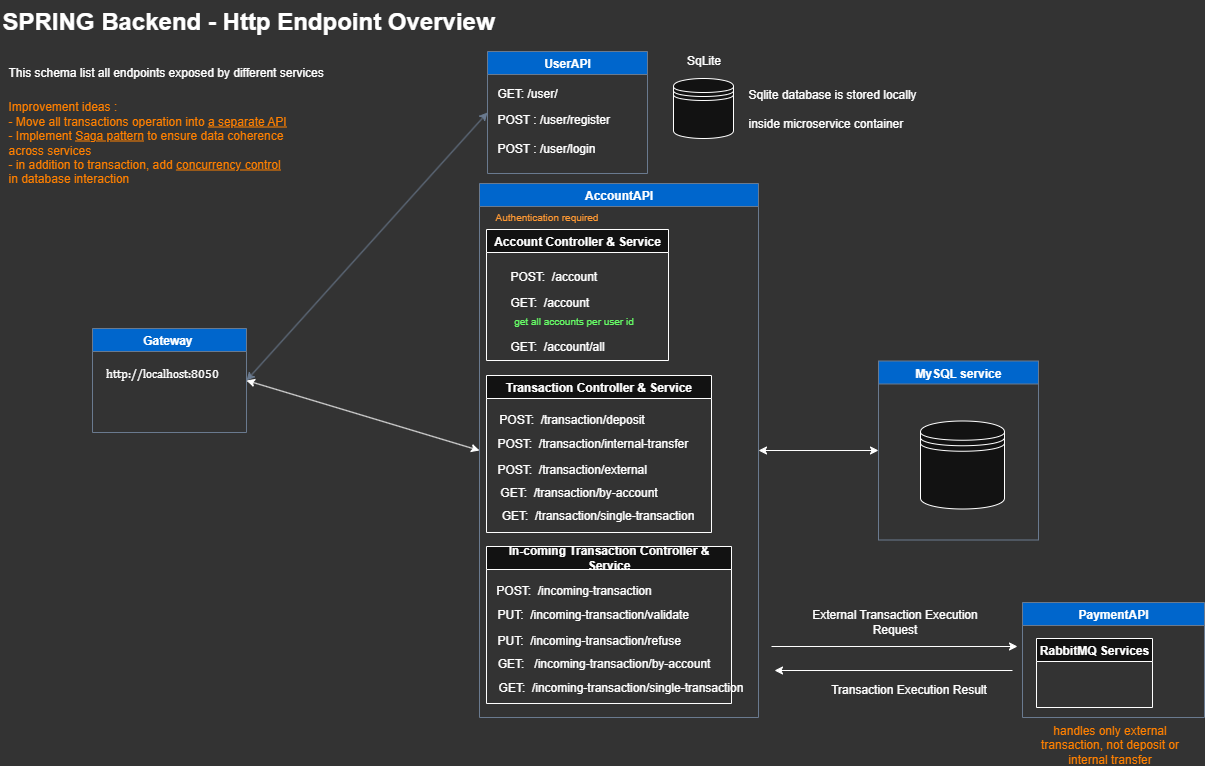

The diagram above was exported from draw.io. Its source (the exported page's mxGraphModel, read from the mxfile embedded in the PNG):
<mxGraphModel dx="1362" dy="1046" grid="0" gridSize="10" guides="1" tooltips="1" connect="1" arrows="1" fold="1" page="1" pageScale="1" pageWidth="1654" pageHeight="1169" background="light-dark(#FFFFFF,#333333)" math="0" shadow="0">
  <root>
    <mxCell id="bzwrePvggHx_fOKU81aW-0" />
    <mxCell id="bzwrePvggHx_fOKU81aW-1" parent="bzwrePvggHx_fOKU81aW-0" />
    <mxCell id="bzwrePvggHx_fOKU81aW-2" value="" style="endArrow=classic;startArrow=classic;html=1;rounded=0;exitX=1;exitY=0.5;exitDx=0;exitDy=0;entryX=0;entryY=0.5;entryDx=0;entryDy=0;labelBackgroundColor=none;strokeColor=#788AA3;fontColor=default;" edge="1" parent="bzwrePvggHx_fOKU81aW-1" source="bzwrePvggHx_fOKU81aW-3" target="bzwrePvggHx_fOKU81aW-5">
      <mxGeometry width="50" height="50" relative="1" as="geometry">
        <mxPoint x="566" y="191" as="sourcePoint" />
        <mxPoint x="516" y="381" as="targetPoint" />
      </mxGeometry>
    </mxCell>
    <mxCell id="bzwrePvggHx_fOKU81aW-3" value="Gateway " style="swimlane;labelBackgroundColor=none;fillColor=light-dark(#B2C9AB,#0066CC);strokeColor=#788AA3;fontColor=light-dark(#FFFFFF,#FFFFFF);" vertex="1" parent="bzwrePvggHx_fOKU81aW-1">
      <mxGeometry x="106" y="338" width="153.99826086956526" height="104" as="geometry" />
    </mxCell>
    <mxCell id="bzwrePvggHx_fOKU81aW-4" value="&lt;span style=&quot;font-family: Ubuntu; font-size: 12px; font-style: normal; font-variant-ligatures: normal; font-variant-caps: normal; font-weight: 400; letter-spacing: normal; orphans: 2; text-align: left; text-indent: 0px; text-transform: none; widows: 2; word-spacing: 0px; -webkit-text-stroke-width: 0px; white-space: pre-wrap; text-decoration-thickness: initial; text-decoration-style: initial; text-decoration-color: initial; float: none; display: inline !important;&quot;&gt;http://localhost:8050&lt;/span&gt;" style="text;whiteSpace=wrap;html=1;fontColor=light-dark(#FFFFFF,#FFFFFF);" vertex="1" parent="bzwrePvggHx_fOKU81aW-3">
      <mxGeometry x="10.998260869565257" y="30.99826086956523" width="143" height="36" as="geometry" />
    </mxCell>
    <mxCell id="bzwrePvggHx_fOKU81aW-5" value="UserAPI" style="swimlane;labelBackgroundColor=none;fillColor=light-dark(#B2C9AB,#0066CC);strokeColor=#788AA3;fontColor=light-dark(#FFFFFF,#FFFFFF);startSize=23;" vertex="1" parent="bzwrePvggHx_fOKU81aW-1">
      <mxGeometry x="501" y="61" width="160" height="122" as="geometry">
        <mxRectangle x="630" y="70" width="90" height="30" as="alternateBounds" />
      </mxGeometry>
    </mxCell>
    <mxCell id="bzwrePvggHx_fOKU81aW-6" value="POST : /user/register" style="text;html=1;align=left;verticalAlign=middle;resizable=0;points=[];autosize=1;strokeColor=none;fillColor=none;" vertex="1" parent="bzwrePvggHx_fOKU81aW-5">
      <mxGeometry x="8" y="55" width="131" height="26" as="geometry" />
    </mxCell>
    <mxCell id="bzwrePvggHx_fOKU81aW-7" value="POST : /user/login" style="text;html=1;align=left;verticalAlign=middle;resizable=0;points=[];autosize=1;strokeColor=none;fillColor=none;" vertex="1" parent="bzwrePvggHx_fOKU81aW-5">
      <mxGeometry x="8" y="84" width="116" height="26" as="geometry" />
    </mxCell>
    <mxCell id="bzwrePvggHx_fOKU81aW-8" value="GET: /user/" style="text;html=1;align=left;verticalAlign=middle;resizable=0;points=[];autosize=1;strokeColor=none;fillColor=none;" vertex="1" parent="bzwrePvggHx_fOKU81aW-5">
      <mxGeometry x="8" y="29" width="77" height="26" as="geometry" />
    </mxCell>
    <mxCell id="bzwrePvggHx_fOKU81aW-17" value="AccountAPI" style="swimlane;labelBackgroundColor=none;fillColor=light-dark(#B2C9AB,#0066CC);strokeColor=#788AA3;fontColor=light-dark(#FFFFFF,#FFFFFF);" vertex="1" parent="bzwrePvggHx_fOKU81aW-1">
      <mxGeometry x="493" y="193" width="279" height="534" as="geometry">
        <mxRectangle x="630" y="70" width="90" height="30" as="alternateBounds" />
      </mxGeometry>
    </mxCell>
    <mxCell id="ALIbHRLNLP5FZOEOFrgH-0" value="Account Controller &amp;amp; Service" style="swimlane;whiteSpace=wrap;html=1;" vertex="1" parent="bzwrePvggHx_fOKU81aW-17">
      <mxGeometry x="7" y="46" width="182" height="131" as="geometry" />
    </mxCell>
    <mxCell id="bzwrePvggHx_fOKU81aW-20" value="POST:&amp;nbsp; /account" style="text;html=1;align=left;verticalAlign=middle;resizable=0;points=[];autosize=1;strokeColor=none;fillColor=none;" vertex="1" parent="ALIbHRLNLP5FZOEOFrgH-0">
      <mxGeometry x="22.5" y="34" width="103" height="26" as="geometry" />
    </mxCell>
    <mxCell id="bzwrePvggHx_fOKU81aW-22" value="GET:&amp;nbsp; /account" style="text;html=1;align=left;verticalAlign=middle;resizable=0;points=[];autosize=1;strokeColor=none;fillColor=none;" vertex="1" parent="ALIbHRLNLP5FZOEOFrgH-0">
      <mxGeometry x="22.5" y="60" width="95" height="26" as="geometry" />
    </mxCell>
    <mxCell id="bzwrePvggHx_fOKU81aW-23" value="&lt;font style=&quot;font-size: 10px;&quot;&gt;get all accounts per user id&lt;/font&gt;" style="text;html=1;align=center;verticalAlign=middle;resizable=0;points=[];autosize=1;strokeColor=none;fillColor=none;fontColor=light-dark(#000000,#66FF66);" vertex="1" parent="ALIbHRLNLP5FZOEOFrgH-0">
      <mxGeometry x="17" y="78" width="139" height="26" as="geometry" />
    </mxCell>
    <mxCell id="ALIbHRLNLP5FZOEOFrgH-7" value="GET:&amp;nbsp; /account/all" style="text;html=1;align=left;verticalAlign=middle;resizable=0;points=[];autosize=1;strokeColor=none;fillColor=none;" vertex="1" parent="ALIbHRLNLP5FZOEOFrgH-0">
      <mxGeometry x="22.5" y="104" width="112" height="26" as="geometry" />
    </mxCell>
    <mxCell id="ALIbHRLNLP5FZOEOFrgH-1" value="Transaction Controller &amp;amp; Service" style="swimlane;whiteSpace=wrap;html=1;" vertex="1" parent="bzwrePvggHx_fOKU81aW-17">
      <mxGeometry x="7" y="192" width="225" height="157" as="geometry" />
    </mxCell>
    <mxCell id="ALIbHRLNLP5FZOEOFrgH-2" value="POST:&amp;nbsp; /transaction/deposit" style="text;html=1;align=center;verticalAlign=middle;resizable=0;points=[];autosize=1;strokeColor=none;fillColor=none;" vertex="1" parent="ALIbHRLNLP5FZOEOFrgH-1">
      <mxGeometry x="1" y="31" width="167" height="26" as="geometry" />
    </mxCell>
    <mxCell id="ALIbHRLNLP5FZOEOFrgH-3" value="GET:&amp;nbsp; /transaction/by-account" style="text;html=1;align=center;verticalAlign=middle;resizable=0;points=[];autosize=1;strokeColor=none;fillColor=none;" vertex="1" parent="ALIbHRLNLP5FZOEOFrgH-1">
      <mxGeometry x="3" y="104" width="177" height="26" as="geometry" />
    </mxCell>
    <mxCell id="ALIbHRLNLP5FZOEOFrgH-8" value="POST:&amp;nbsp; /transaction/internal-transfer" style="text;html=1;align=left;verticalAlign=middle;resizable=0;points=[];autosize=1;strokeColor=none;fillColor=none;" vertex="1" parent="ALIbHRLNLP5FZOEOFrgH-1">
      <mxGeometry x="9" y="55" width="216" height="26" as="geometry" />
    </mxCell>
    <mxCell id="ALIbHRLNLP5FZOEOFrgH-9" value="POST:&amp;nbsp; /transaction/external" style="text;html=1;align=left;verticalAlign=middle;resizable=0;points=[];autosize=1;strokeColor=none;fillColor=none;" vertex="1" parent="ALIbHRLNLP5FZOEOFrgH-1">
      <mxGeometry x="9" y="81" width="171" height="26" as="geometry" />
    </mxCell>
    <mxCell id="ALIbHRLNLP5FZOEOFrgH-10" value="GET:&amp;nbsp; /transaction/single-transaction" style="text;html=1;align=center;verticalAlign=middle;resizable=0;points=[];autosize=1;strokeColor=none;fillColor=none;" vertex="1" parent="ALIbHRLNLP5FZOEOFrgH-1">
      <mxGeometry x="3" y="127" width="215" height="26" as="geometry" />
    </mxCell>
    <mxCell id="bzwrePvggHx_fOKU81aW-21" value="&lt;font style=&quot;font-size: 10px; color: light-dark(rgb(0, 0, 0), rgb(255, 153, 51));&quot;&gt;Authentication required&lt;/font&gt;" style="text;html=1;align=center;verticalAlign=middle;resizable=0;points=[];autosize=1;strokeColor=none;fillColor=none;" vertex="1" parent="bzwrePvggHx_fOKU81aW-17">
      <mxGeometry x="3" y="20" width="127" height="26" as="geometry" />
    </mxCell>
    <mxCell id="ALIbHRLNLP5FZOEOFrgH-11" value="In-coming Transaction Controller &amp;amp; Service" style="swimlane;whiteSpace=wrap;html=1;" vertex="1" parent="bzwrePvggHx_fOKU81aW-17">
      <mxGeometry x="7" y="363" width="245" height="157" as="geometry" />
    </mxCell>
    <mxCell id="ALIbHRLNLP5FZOEOFrgH-12" value="POST:&amp;nbsp; /incoming-transaction" style="text;html=1;align=center;verticalAlign=middle;resizable=0;points=[];autosize=1;strokeColor=none;fillColor=none;" vertex="1" parent="ALIbHRLNLP5FZOEOFrgH-11">
      <mxGeometry x="-1" y="31" width="175" height="26" as="geometry" />
    </mxCell>
    <mxCell id="ALIbHRLNLP5FZOEOFrgH-13" value="GET:&amp;nbsp;&amp;nbsp;&amp;nbsp;/incoming-transaction/by-account" style="text;html=1;align=center;verticalAlign=middle;resizable=0;points=[];autosize=1;strokeColor=none;fillColor=none;" vertex="1" parent="ALIbHRLNLP5FZOEOFrgH-11">
      <mxGeometry x="1" y="104" width="233" height="26" as="geometry" />
    </mxCell>
    <mxCell id="ALIbHRLNLP5FZOEOFrgH-14" value="PUT:&amp;nbsp;&amp;nbsp;&lt;span style=&quot;text-align: center;&quot;&gt;/incoming-transaction&lt;/span&gt;/validate" style="text;html=1;align=left;verticalAlign=middle;resizable=0;points=[];autosize=1;strokeColor=none;fillColor=none;" vertex="1" parent="ALIbHRLNLP5FZOEOFrgH-11">
      <mxGeometry x="9" y="55" width="215" height="26" as="geometry" />
    </mxCell>
    <mxCell id="ALIbHRLNLP5FZOEOFrgH-15" value="PUT:&amp;nbsp; &lt;span style=&quot;text-align: center;&quot;&gt;/incoming-transaction&lt;/span&gt;/refuse" style="text;html=1;align=left;verticalAlign=middle;resizable=0;points=[];autosize=1;strokeColor=none;fillColor=none;" vertex="1" parent="ALIbHRLNLP5FZOEOFrgH-11">
      <mxGeometry x="9" y="81" width="207" height="26" as="geometry" />
    </mxCell>
    <mxCell id="ALIbHRLNLP5FZOEOFrgH-16" value="GET:&amp;nbsp; /incoming-transaction/single-transaction" style="text;html=1;align=center;verticalAlign=middle;resizable=0;points=[];autosize=1;strokeColor=none;fillColor=none;" vertex="1" parent="ALIbHRLNLP5FZOEOFrgH-11">
      <mxGeometry y="128" width="269" height="26" as="geometry" />
    </mxCell>
    <mxCell id="bzwrePvggHx_fOKU81aW-24" value="PaymentAPI" style="swimlane;labelBackgroundColor=none;fillColor=light-dark(#B2C9AB,#0066CC);strokeColor=#788AA3;fontColor=light-dark(#FFFFFF,#FFFFFF);" vertex="1" parent="bzwrePvggHx_fOKU81aW-1">
      <mxGeometry x="1036" y="612" width="182" height="115" as="geometry">
        <mxRectangle x="630" y="70" width="90" height="30" as="alternateBounds" />
      </mxGeometry>
    </mxCell>
    <mxCell id="ALIbHRLNLP5FZOEOFrgH-21" value="RabbitMQ Services" style="swimlane;whiteSpace=wrap;html=1;" vertex="1" parent="bzwrePvggHx_fOKU81aW-24">
      <mxGeometry x="14" y="36" width="116" height="69" as="geometry" />
    </mxCell>
    <mxCell id="bzwrePvggHx_fOKU81aW-27" value="" style="endArrow=classic;startArrow=classic;html=1;rounded=0;exitX=1;exitY=0.5;exitDx=0;exitDy=0;entryX=0;entryY=0.5;entryDx=0;entryDy=0;" edge="1" parent="bzwrePvggHx_fOKU81aW-1" source="bzwrePvggHx_fOKU81aW-3" target="bzwrePvggHx_fOKU81aW-17">
      <mxGeometry width="50" height="50" relative="1" as="geometry">
        <mxPoint x="627" y="427" as="sourcePoint" />
        <mxPoint x="677" y="377" as="targetPoint" />
      </mxGeometry>
    </mxCell>
    <mxCell id="bzwrePvggHx_fOKU81aW-28" value="" style="shape=datastore;whiteSpace=wrap;html=1;" vertex="1" parent="bzwrePvggHx_fOKU81aW-1">
      <mxGeometry x="687" y="88" width="60" height="60" as="geometry" />
    </mxCell>
    <mxCell id="bzwrePvggHx_fOKU81aW-29" value="SqLite" style="text;html=1;align=center;verticalAlign=middle;resizable=0;points=[];autosize=1;strokeColor=none;fillColor=none;" vertex="1" parent="bzwrePvggHx_fOKU81aW-1">
      <mxGeometry x="691" y="57" width="52" height="26" as="geometry" />
    </mxCell>
    <mxCell id="bzwrePvggHx_fOKU81aW-35" value="MySQL service" style="swimlane;labelBackgroundColor=none;fillColor=light-dark(#B2C9AB,#0066CC);strokeColor=#788AA3;fontColor=light-dark(#FFFFFF,#FFFFFF);" vertex="1" parent="bzwrePvggHx_fOKU81aW-1">
      <mxGeometry x="892" y="370.5" width="160" height="179" as="geometry">
        <mxRectangle x="630" y="70" width="90" height="30" as="alternateBounds" />
      </mxGeometry>
    </mxCell>
    <mxCell id="bzwrePvggHx_fOKU81aW-36" value="" style="shape=datastore;whiteSpace=wrap;html=1;" vertex="1" parent="bzwrePvggHx_fOKU81aW-35">
      <mxGeometry x="42" y="60" width="84" height="88" as="geometry" />
    </mxCell>
    <mxCell id="bzwrePvggHx_fOKU81aW-37" value="" style="endArrow=classic;startArrow=classic;html=1;rounded=0;entryX=0;entryY=0.5;entryDx=0;entryDy=0;exitX=1;exitY=0.5;exitDx=0;exitDy=0;" edge="1" parent="bzwrePvggHx_fOKU81aW-1" source="bzwrePvggHx_fOKU81aW-17" target="bzwrePvggHx_fOKU81aW-35">
      <mxGeometry width="50" height="50" relative="1" as="geometry">
        <mxPoint x="665" y="513" as="sourcePoint" />
        <mxPoint x="827" y="513" as="targetPoint" />
      </mxGeometry>
    </mxCell>
    <mxCell id="bzwrePvggHx_fOKU81aW-38" value="&lt;h1 style=&quot;margin-top: 0px;&quot;&gt;&lt;span style=&quot;background-color: transparent; color: light-dark(rgb(0, 0, 0), rgb(255, 255, 255)); font-size: 12px; font-weight: normal;&quot;&gt;Sqlite database is stored locally inside microservice container&lt;/span&gt;&lt;/h1&gt;" style="text;html=1;whiteSpace=wrap;overflow=hidden;rounded=0;" vertex="1" parent="bzwrePvggHx_fOKU81aW-1">
      <mxGeometry x="760" y="79" width="187" height="72" as="geometry" />
    </mxCell>
    <mxCell id="bzwrePvggHx_fOKU81aW-39" value="&lt;h1 style=&quot;margin-top: 0px;&quot;&gt;SPRING Backend - Http Endpoint Overview&amp;nbsp;&lt;/h1&gt;" style="text;html=1;whiteSpace=wrap;overflow=hidden;rounded=0;" vertex="1" parent="bzwrePvggHx_fOKU81aW-1">
      <mxGeometry x="14" y="10" width="531" height="53" as="geometry" />
    </mxCell>
    <mxCell id="bzwrePvggHx_fOKU81aW-40" value="&lt;h1 style=&quot;margin-top: 0px;&quot;&gt;&lt;span style=&quot;background-color: transparent; color: light-dark(rgb(0, 0, 0), rgb(255, 255, 255)); font-size: 12px; font-weight: normal;&quot;&gt;This schema list all endpoints exposed by different services&lt;/span&gt;&lt;span style=&quot;background-color: transparent; color: light-dark(rgb(0, 0, 0), rgb(255, 255, 255)); font-size: 12px; font-weight: normal;&quot;&gt;&amp;nbsp;&amp;nbsp;&lt;/span&gt;&lt;/h1&gt;" style="text;html=1;whiteSpace=wrap;overflow=hidden;rounded=0;" vertex="1" parent="bzwrePvggHx_fOKU81aW-1">
      <mxGeometry x="20" y="57" width="369" height="48" as="geometry" />
    </mxCell>
    <mxCell id="ALIbHRLNLP5FZOEOFrgH-19" value="" style="endArrow=classic;html=1;rounded=0;" edge="1" parent="bzwrePvggHx_fOKU81aW-1">
      <mxGeometry width="50" height="50" relative="1" as="geometry">
        <mxPoint x="785" y="656" as="sourcePoint" />
        <mxPoint x="1031" y="656" as="targetPoint" />
      </mxGeometry>
    </mxCell>
    <mxCell id="ALIbHRLNLP5FZOEOFrgH-20" value="" style="endArrow=classic;html=1;rounded=0;" edge="1" parent="bzwrePvggHx_fOKU81aW-1">
      <mxGeometry width="50" height="50" relative="1" as="geometry">
        <mxPoint x="1026" y="680" as="sourcePoint" />
        <mxPoint x="788" y="680" as="targetPoint" />
      </mxGeometry>
    </mxCell>
    <mxCell id="ALIbHRLNLP5FZOEOFrgH-26" value="External Transaction Execution Request" style="text;html=1;align=center;verticalAlign=middle;whiteSpace=wrap;rounded=0;" vertex="1" parent="bzwrePvggHx_fOKU81aW-1">
      <mxGeometry x="821" y="616" width="175" height="30" as="geometry" />
    </mxCell>
    <mxCell id="ALIbHRLNLP5FZOEOFrgH-28" value="Transaction Execution Result" style="text;html=1;align=center;verticalAlign=middle;whiteSpace=wrap;rounded=0;" vertex="1" parent="bzwrePvggHx_fOKU81aW-1">
      <mxGeometry x="835" y="684" width="175" height="30" as="geometry" />
    </mxCell>
    <mxCell id="ALIbHRLNLP5FZOEOFrgH-30" value="handles only external transaction, not deposit or internal transfer" style="text;html=1;align=center;verticalAlign=middle;whiteSpace=wrap;rounded=0;fontColor=light-dark(#000000,#FF8000);" vertex="1" parent="bzwrePvggHx_fOKU81aW-1">
      <mxGeometry x="1036" y="739" width="175" height="30" as="geometry" />
    </mxCell>
    <mxCell id="ALIbHRLNLP5FZOEOFrgH-32" value="Improvement ideas : &lt;br&gt;- Move all transactions operation into &lt;u&gt;a separate API&lt;/u&gt;&lt;div&gt;- Implement &lt;u&gt;Saga pattern&lt;/u&gt; to ensure data coherence across services&lt;/div&gt;&lt;div&gt;- in addition to transaction,&amp;nbsp;&lt;span style=&quot;background-color: transparent; color: light-dark(rgb(0, 0, 0), rgb(255, 128, 0)); font-family: Helvetica;&quot;&gt;add &lt;u&gt;concurrency control&lt;/u&gt; in database interaction&lt;/span&gt;&lt;/div&gt;" style="text;html=1;align=left;verticalAlign=middle;whiteSpace=wrap;rounded=0;fontColor=light-dark(#000000,#FF8000);" vertex="1" parent="bzwrePvggHx_fOKU81aW-1">
      <mxGeometry x="20" y="110" width="286" height="83" as="geometry" />
    </mxCell>
  </root>
</mxGraphModel>